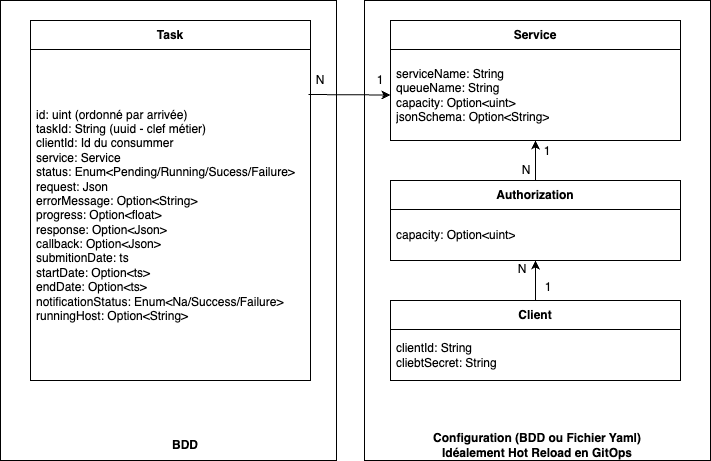

The diagram above was exported from draw.io. Its source (the exported page's mxGraphModel, read from the mxfile embedded in the PNG):
<mxGraphModel dx="1434" dy="802" grid="1" gridSize="10" guides="1" tooltips="1" connect="1" arrows="1" fold="1" page="1" pageScale="1" pageWidth="827" pageHeight="1169" background="#ffffff" math="0" shadow="0">
  <root>
    <mxCell id="0" />
    <mxCell id="1" parent="0" />
    <mxCell id="3" value="" style="rounded=0;whiteSpace=wrap;html=1;" parent="1" vertex="1">
      <mxGeometry x="50" y="60" width="336" height="460" as="geometry" />
    </mxCell>
    <mxCell id="2" value="" style="rounded=0;whiteSpace=wrap;html=1;" parent="1" vertex="1">
      <mxGeometry x="414" y="60" width="346" height="460" as="geometry" />
    </mxCell>
    <mxCell id="PRPS9wIORVvbTNPD8GLx-1" value="Task" style="swimlane;fontStyle=1;align=center;verticalAlign=middle;childLayout=stackLayout;horizontal=1;startSize=29;horizontalStack=0;resizeParent=1;resizeParentMax=0;resizeLast=0;collapsible=0;marginBottom=0;html=1;whiteSpace=wrap;" parent="1" vertex="1">
      <mxGeometry x="80" y="80" width="280" height="360" as="geometry" />
    </mxCell>
    <mxCell id="PRPS9wIORVvbTNPD8GLx-3" value="id: uint (ordonné par arrivée)&lt;div&gt;taskId: String (uuid - clef métier)&lt;/div&gt;&lt;div&gt;clientId: Id du consummer&lt;/div&gt;&lt;div&gt;service: Service&lt;/div&gt;&lt;div&gt;status: Enum&amp;lt;Pending/Running/Sucess/Failure&amp;gt;&lt;/div&gt;&lt;div&gt;request: Json&lt;/div&gt;&lt;div&gt;errorMessage: Option&amp;lt;String&amp;gt;&lt;/div&gt;&lt;div&gt;progress: Option&amp;lt;float&amp;gt;&lt;/div&gt;&lt;div&gt;response: Option&amp;lt;Json&amp;gt;&lt;/div&gt;&lt;div&gt;callback: Option&amp;lt;Json&amp;gt;&lt;/div&gt;&lt;div&gt;submitionDate: ts&lt;/div&gt;&lt;div&gt;startDate: Option&amp;lt;ts&amp;gt;&lt;/div&gt;&lt;div&gt;endDate: Option&amp;lt;ts&amp;gt;&lt;/div&gt;&lt;div&gt;notificationStatus: Enum&amp;lt;Na/Success/Failure&amp;gt;&lt;/div&gt;&lt;div&gt;runningHost: Option&amp;lt;String&amp;gt;&lt;/div&gt;" style="text;html=1;strokeColor=none;fillColor=none;align=left;verticalAlign=middle;spacingLeft=4;spacingRight=4;overflow=hidden;rotatable=0;points=[[0,0.5],[1,0.5]];portConstraint=eastwest;whiteSpace=wrap;" parent="PRPS9wIORVvbTNPD8GLx-1" vertex="1">
      <mxGeometry y="29" width="280" height="331" as="geometry" />
    </mxCell>
    <mxCell id="PRPS9wIORVvbTNPD8GLx-4" value="Service" style="swimlane;fontStyle=1;align=center;verticalAlign=middle;childLayout=stackLayout;horizontal=1;startSize=29;horizontalStack=0;resizeParent=1;resizeParentMax=0;resizeLast=0;collapsible=0;marginBottom=0;html=1;whiteSpace=wrap;" parent="1" vertex="1">
      <mxGeometry x="440" y="80" width="290" height="120" as="geometry" />
    </mxCell>
    <mxCell id="PRPS9wIORVvbTNPD8GLx-5" value="&lt;div&gt;&lt;span style=&quot;background-color: transparent;&quot;&gt;serviceName: String&lt;/span&gt;&lt;/div&gt;&lt;div&gt;&lt;span style=&quot;background-color: transparent;&quot;&gt;queueName: String&lt;/span&gt;&lt;/div&gt;&lt;div&gt;&lt;span style=&quot;background-color: transparent;&quot;&gt;capacity: Option&amp;lt;uint&amp;gt;&lt;/span&gt;&lt;/div&gt;&lt;div&gt;&lt;span style=&quot;background-color: transparent;&quot;&gt;jsonSchema: Option&amp;lt;String&amp;gt;&lt;/span&gt;&lt;/div&gt;" style="text;html=1;strokeColor=none;fillColor=none;align=left;verticalAlign=middle;spacingLeft=4;spacingRight=4;overflow=hidden;rotatable=0;points=[[0,0.5],[1,0.5]];portConstraint=eastwest;whiteSpace=wrap;" parent="PRPS9wIORVvbTNPD8GLx-4" vertex="1">
      <mxGeometry y="29" width="290" height="91" as="geometry" />
    </mxCell>
    <mxCell id="t3xZR5xYbszD4eptfIv8-2" value="Authorization" style="swimlane;fontStyle=1;align=center;verticalAlign=middle;childLayout=stackLayout;horizontal=1;startSize=29;horizontalStack=0;resizeParent=1;resizeParentMax=0;resizeLast=0;collapsible=0;marginBottom=0;html=1;whiteSpace=wrap;" parent="1" vertex="1">
      <mxGeometry x="440" y="240" width="290" height="80" as="geometry" />
    </mxCell>
    <mxCell id="t3xZR5xYbszD4eptfIv8-3" value="capacity: Option&amp;lt;uint&amp;gt;" style="text;html=1;strokeColor=none;fillColor=none;align=left;verticalAlign=middle;spacingLeft=4;spacingRight=4;overflow=hidden;rotatable=0;points=[[0,0.5],[1,0.5]];portConstraint=eastwest;whiteSpace=wrap;" parent="t3xZR5xYbszD4eptfIv8-2" vertex="1">
      <mxGeometry y="29" width="290" height="51" as="geometry" />
    </mxCell>
    <mxCell id="t3xZR5xYbszD4eptfIv8-10" style="edgeStyle=none;html=1;" parent="1" source="t3xZR5xYbszD4eptfIv8-4" target="t3xZR5xYbszD4eptfIv8-3" edge="1">
      <mxGeometry relative="1" as="geometry" />
    </mxCell>
    <mxCell id="t3xZR5xYbszD4eptfIv8-4" value="Client" style="swimlane;fontStyle=1;align=center;verticalAlign=middle;childLayout=stackLayout;horizontal=1;startSize=29;horizontalStack=0;resizeParent=1;resizeParentMax=0;resizeLast=0;collapsible=0;marginBottom=0;html=1;whiteSpace=wrap;" parent="1" vertex="1">
      <mxGeometry x="440" y="360" width="290" height="80" as="geometry" />
    </mxCell>
    <mxCell id="t3xZR5xYbszD4eptfIv8-5" value="clientId: String&lt;div&gt;cliebtSecret: String&lt;/div&gt;" style="text;html=1;strokeColor=none;fillColor=none;align=left;verticalAlign=middle;spacingLeft=4;spacingRight=4;overflow=hidden;rotatable=0;points=[[0,0.5],[1,0.5]];portConstraint=eastwest;whiteSpace=wrap;" parent="t3xZR5xYbszD4eptfIv8-4" vertex="1">
      <mxGeometry y="29" width="290" height="51" as="geometry" />
    </mxCell>
    <mxCell id="t3xZR5xYbszD4eptfIv8-8" style="edgeStyle=none;html=1;entryX=0;entryY=0.5;entryDx=0;entryDy=0;exitX=0.993;exitY=0.136;exitDx=0;exitDy=0;exitPerimeter=0;" parent="1" source="PRPS9wIORVvbTNPD8GLx-3" target="PRPS9wIORVvbTNPD8GLx-5" edge="1">
      <mxGeometry relative="1" as="geometry" />
    </mxCell>
    <mxCell id="t3xZR5xYbszD4eptfIv8-9" style="edgeStyle=none;html=1;entryX=0.5;entryY=1;entryDx=0;entryDy=0;entryPerimeter=0;" parent="1" source="t3xZR5xYbszD4eptfIv8-2" target="PRPS9wIORVvbTNPD8GLx-5" edge="1">
      <mxGeometry relative="1" as="geometry" />
    </mxCell>
    <mxCell id="t3xZR5xYbszD4eptfIv8-11" value="N" style="text;html=1;align=center;verticalAlign=middle;whiteSpace=wrap;rounded=0;" parent="1" vertex="1">
      <mxGeometry x="542" y="314" width="60" height="30" as="geometry" />
    </mxCell>
    <mxCell id="t3xZR5xYbszD4eptfIv8-12" value="1" style="text;html=1;align=center;verticalAlign=middle;whiteSpace=wrap;rounded=0;" parent="1" vertex="1">
      <mxGeometry x="400" y="125" width="60" height="30" as="geometry" />
    </mxCell>
    <mxCell id="t3xZR5xYbszD4eptfIv8-13" value="1" style="text;html=1;align=center;verticalAlign=middle;whiteSpace=wrap;rounded=0;" parent="1" vertex="1">
      <mxGeometry x="567" y="196" width="60" height="30" as="geometry" />
    </mxCell>
    <mxCell id="t3xZR5xYbszD4eptfIv8-14" value="1" style="text;html=1;align=center;verticalAlign=middle;whiteSpace=wrap;rounded=0;" parent="1" vertex="1">
      <mxGeometry x="568" y="332" width="60" height="30" as="geometry" />
    </mxCell>
    <mxCell id="t3xZR5xYbszD4eptfIv8-15" value="N" style="text;html=1;align=center;verticalAlign=middle;whiteSpace=wrap;rounded=0;" parent="1" vertex="1">
      <mxGeometry x="546" y="215" width="60" height="30" as="geometry" />
    </mxCell>
    <mxCell id="t3xZR5xYbszD4eptfIv8-16" value="N" style="text;html=1;align=center;verticalAlign=middle;whiteSpace=wrap;rounded=0;" parent="1" vertex="1">
      <mxGeometry x="340" y="125" width="60" height="30" as="geometry" />
    </mxCell>
    <mxCell id="4" value="&lt;b&gt;Configuration (BDD ou Fichier Yaml)&lt;/b&gt;&lt;div&gt;&lt;b&gt;Idéalement Hot Reload en GitOps&lt;/b&gt;&lt;/div&gt;" style="text;html=1;align=center;verticalAlign=middle;whiteSpace=wrap;rounded=0;" parent="1" vertex="1">
      <mxGeometry x="482" y="490" width="210" height="30" as="geometry" />
    </mxCell>
    <mxCell id="5" value="&lt;b&gt;BDD&lt;/b&gt;" style="text;html=1;align=center;verticalAlign=middle;whiteSpace=wrap;rounded=0;" parent="1" vertex="1">
      <mxGeometry x="130" y="490" width="210" height="30" as="geometry" />
    </mxCell>
  </root>
</mxGraphModel>